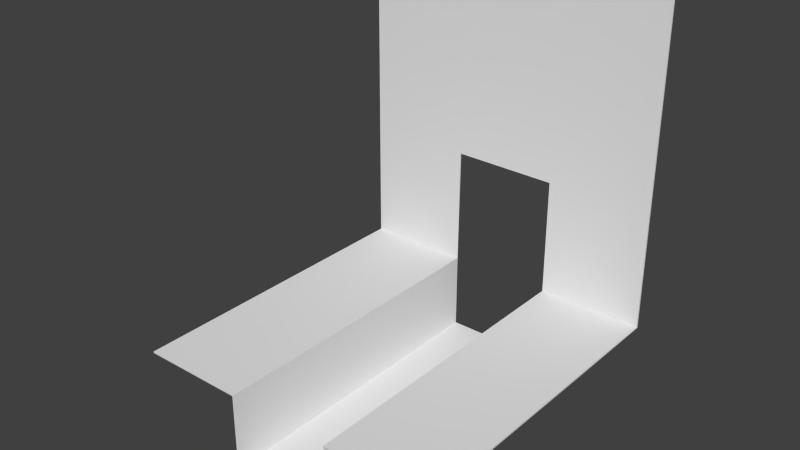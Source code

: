 # Source: BLENDER_Waterway_without_grid.blend  (saved by Blender 2.74.0; exported with 4.5.12 LTS)
import bpy
from mathutils import Matrix  # noqa: F401  (used for matrix-valued properties, if any)

bpy.ops.wm.read_factory_settings(use_empty=True)
scene = bpy.context.scene
scene.name = 'Scene'

# ---- collections
col_collection_1 = bpy.data.collections.new('Collection 1'); scene.collection.children.link(col_collection_1)

# ---- world
world_world = bpy.data.worlds.new('World'); scene.world = world_world
world_world.color = (0.05088, 0.05088, 0.05088)
world_world.use_sun_shadow = False
world_world.sun_shadow_jitter_overblur = 0.0
world_world.cycles.sampling_method = 'MANUAL'
world_world.cycles.sample_map_resolution = 256

# ---- meshes
me_plane = bpy.data.meshes.new('Plane')
me_plane.from_pydata([(-1.0, -1.01, -1.0), (1.0, -1.01, -1.0), (-1.0, 0.99, -1.0), (1.0, 0.99, -1.0), (-0.3333, -1.01, -1.0), (0.3333, -1.01, -1.0), (0.3333, 0.99, -1.0), (-0.3333, 0.99, -1.0), (-0.3333, -1.01, -1.499), (0.3333, -1.01, -1.499), (0.3333, 0.99, -1.499), (-0.3333, 0.99, -1.499), (-1.0, 0.3233, -1.0), (-1.0, -0.3433, -1.0), (1.0, -0.3433, -1.0), (1.0, 0.3233, -1.0), (-0.3333, -0.3433, -1.0), (-0.3333, 0.3233, -1.0), (0.3333, -0.3433, -1.0), (0.3333, 0.3233, -1.0), (-0.3333, -0.3433, -1.499), (-0.3333, 0.3233, -1.499), (0.3333, -0.3433, -1.499), (0.3333, 0.3233, -1.499), (-1.0, 0.99, 0.3213), (1.0, 0.99, 0.3213), (0.3333, 0.99, 0.3213), (-0.3333, 0.99, 0.3213), (0.3333, 0.99, -0.2533), (1.0, 0.99, -0.2533), (-1.0, 0.99, -0.2462), (-0.3333, 0.99, -0.2462), (-1.0, -1.01, -1.01), (1.0, -1.01, -1.01), (-1.0, 1.0, -1.007), (1.0, 1.0, -1.007), (-0.3404, -1.01, -1.007), (0.3404, -1.01, -1.007), (0.3391, 1.0, -1.006), (-0.3391, 1.0, -1.006), (-0.3404, -1.01, -1.506), (0.3404, -1.01, -1.506), (0.3404, 0.99, -1.506), (-0.3404, 0.99, -1.506), (-1.0, 0.3233, -1.01), (-1.0, -0.3433, -1.01), (1.0, -0.3433, -1.01), (1.0, 0.3233, -1.01), (-0.3404, -0.3433, -1.007), (-0.3404, 0.3233, -1.007), (0.3404, -0.3433, -1.007), (0.3404, 0.3233, -1.007), (-0.3404, -0.3433, -1.506), (-0.3404, 0.3233, -1.506), (0.3404, -0.3433, -1.506), (0.3404, 0.3233, -1.506), (-0.3333, 1.0, 1.0), (0.3333, 1.0, 1.0), (1.0, 1.0, 1.0), (-1.0, 1.0, 1.0), (-0.3333, 0.99, 1.0), (0.3333, 0.99, 1.0), (1.0, 0.99, 1.0), (-1.0, 0.99, 1.0), (-1.0, 1.0, 0.3213), (1.0, 1.0, 0.3213), (0.3333, 1.0, 0.3213), (-0.3333, 1.0, 0.3213), (0.3333, 1.0, -0.2533), (1.0, 1.0, -0.2533), (-1.0, 1.0, -0.2462), (-0.3333, 1.0, -0.2462)], [], [(15, 3, 6), (17, 7, 2), (6, 10, 23), (23, 10, 11), (4, 8, 20), (17, 21, 11), (16, 20, 21), (9, 22, 20), (22, 23, 21), (18, 22, 9), (19, 23, 22), (4, 16, 13), (16, 17, 12), (1, 14, 18), (14, 15, 19), (29, 25, 26), (31, 27, 24), (3, 29, 28), (7, 31, 30), (31, 28, 26), (35, 47, 51), (34, 39, 49), (42, 38, 51), (42, 55, 53), (40, 36, 48), (43, 53, 49), (52, 48, 49), (54, 41, 40), (55, 54, 52), (54, 50, 37), (55, 51, 50), (48, 36, 32), (49, 48, 45), (46, 33, 37), (47, 46, 50), (27, 60, 63), (25, 62, 61), (26, 61, 60), (64, 59, 56), (66, 57, 58), (61, 57, 56), (62, 58, 57), (60, 56, 59), (65, 69, 68), (67, 71, 70), (69, 35, 38), (70, 71, 39), (66, 68, 71), (13, 45, 32), (1, 5, 37), (3, 15, 47), (0, 32, 36), (8, 40, 41), (10, 42, 43), (9, 41, 37), (10, 6, 38), (11, 43, 39), (8, 4, 36), (2, 34, 44), (12, 44, 45), (1, 33, 46), (14, 46, 47), (67, 56, 57), (24, 63, 59), (6, 28, 68), (29, 69, 65), (2, 30, 70), (3, 35, 69), (24, 64, 70), (7, 39, 71), (31, 71, 68), (65, 58, 62), (19, 15, 6), (12, 17, 2), (19, 6, 23), (21, 23, 11), (16, 4, 20), (7, 17, 11), (17, 16, 21), (8, 9, 20), (20, 22, 21), (5, 18, 9), (18, 19, 22), (0, 4, 13), (13, 16, 12), (5, 1, 18), (18, 14, 19), (28, 29, 26), (30, 31, 24), (6, 3, 28), (2, 7, 30), (27, 31, 26), (38, 35, 51), (44, 34, 49), (55, 42, 51), (43, 42, 53), (52, 40, 48), (39, 43, 49), (53, 52, 49), (52, 54, 40), (53, 55, 52), (41, 54, 37), (54, 55, 50), (45, 48, 32), (44, 49, 45), (50, 46, 37), (51, 47, 50), (24, 27, 63), (26, 25, 61), (27, 26, 60), (67, 64, 56), (65, 66, 58), (60, 61, 56), (61, 62, 57), (63, 60, 59), (66, 65, 68), (64, 67, 70), (68, 69, 38), (34, 70, 39), (67, 66, 71), (0, 13, 32), (33, 1, 37), (35, 3, 47), (4, 0, 36), (9, 8, 41), (11, 10, 43), (5, 9, 37), (42, 10, 38), (7, 11, 39), (40, 8, 36), (12, 2, 44), (13, 12, 45), (14, 1, 46), (15, 14, 47), (66, 67, 57), (64, 24, 59), (38, 6, 68), (25, 29, 65), (34, 2, 70), (29, 3, 69), (30, 24, 70), (31, 7, 71), (28, 31, 68), (25, 65, 62)])
_uv = me_plane.uv_layers.new(name='UVMap')
_uv.uv.foreach_set('vector', [0.7172, 0.00223, 0.8312, 0.002168, 0.8312, 0.1162, 0.7172, 0.4011, 0.8312, 0.4011, 0.8312, 0.5151, 0.8312, 0.1162, 0.8312, 0.2016, 0.7172, 0.2016, 0.7172, 0.2016, 0.8312, 0.2016, 0.8312, 0.3157, 0.489, 0.4011, 0.489, 0.3157, 0.6031, 0.3157, 0.7172, 0.4011, 0.7172, 0.3157, 0.8312, 0.3157, 0.6031, 0.4011, 0.6031, 0.3157, 0.7172, 0.3157, 0.489, 0.2016, 0.6031, 0.2016, 0.6031, 0.3157, 0.6031, 0.2016, 0.7172, 0.2016, 0.7172, 0.3157, 0.6031, 0.1163, 0.6031, 0.2016, 0.489, 0.2016, 0.7172, 0.1163, 0.7172, 0.2016, 0.6031, 0.2016, 0.489, 0.4011, 0.6031, 0.4011, 0.6031, 0.5151, 0.6031, 0.4011, 0.7172, 0.4011, 0.7172, 0.5151, 0.489, 0.002162, 0.6031, 0.002177, 0.6031, 0.1163, 0.6031, 0.002177, 0.7172, 0.00223, 0.7172, 0.1163, 0.4008, 0.3288, 0.3259, 0.4041, 0.2462, 0.321, 0.2347, 0.1679, 0.1645, 0.2391, 0.08098, 0.1592, 0.4841, 0.2435, 0.4008, 0.3288, 0.3183, 0.2497, 0.3218, 0.08051, 0.2347, 0.1679, 0.1565, 0.08596, 0.2347, 0.1679, 0.3183, 0.2497, 0.2462, 0.321, 0.3445, 0.9998, 0.2286, 0.9996, 0.2287, 0.8866, 0.3445, 0.4855, 0.3447, 0.5987, 0.2287, 0.5988, 0.343, 0.801, 0.3447, 0.8867, 0.2287, 0.8866, 0.343, 0.801, 0.2287, 0.801, 0.2287, 0.6843, 0.0002568, 0.6844, 0.0002309, 0.5989, 0.1145, 0.5989, 0.343, 0.6844, 0.2287, 0.6843, 0.2287, 0.5988, 0.1145, 0.6844, 0.1145, 0.5989, 0.2287, 0.5988, 0.1145, 0.801, 0.0002499, 0.801, 0.0002568, 0.6844, 0.2287, 0.801, 0.1145, 0.801, 0.1145, 0.6844, 0.1145, 0.801, 0.1145, 0.8865, 0.0002287, 0.8865, 0.2287, 0.801, 0.2287, 0.8866, 0.1145, 0.8865, 0.1145, 0.5989, 0.0002309, 0.5989, 0.0001711, 0.4859, 0.2287, 0.5988, 0.1145, 0.5989, 0.1144, 0.4859, 0.1144, 0.9995, 0.000171, 0.9995, 0.0002287, 0.8865, 0.2286, 0.9996, 0.1144, 0.9995, 0.1145, 0.8865, 0.1645, 0.2391, 0.0823, 0.3215, 0.001586, 0.2404, 0.3259, 0.4041, 0.2447, 0.4837, 0.1635, 0.4028, 0.2462, 0.321, 0.1635, 0.4028, 0.0823, 0.3215, 0.7145, 0.5175, 0.8307, 0.5175, 0.8307, 0.6316, 0.7145, 0.7458, 0.8307, 0.7458, 0.8307, 0.86, 0.1635, 0.4028, 0.162, 0.4043, 0.08088, 0.323, 0.2447, 0.4837, 0.2433, 0.4852, 0.162, 0.4043, 0.0823, 0.3215, 0.08088, 0.323, 0.0001724, 0.2419, 0.7145, 0.86, 0.6161, 0.86, 0.6161, 0.7458, 0.7145, 0.6316, 0.6173, 0.6316, 0.6173, 0.5175, 0.6161, 0.86, 0.487, 0.86, 0.4872, 0.7468, 0.6173, 0.5175, 0.6173, 0.6316, 0.4872, 0.6307, 0.7145, 0.7458, 0.6161, 0.7458, 0.6173, 0.6316, 0.6031, 0.5151, 0.6031, 0.5171, 0.489, 0.5171, 0.489, 0.002162, 0.489, 0.1162, 0.4871, 0.1143, 0.8312, 0.002168, 0.7172, 0.00223, 0.7172, 0.0002397, 0.489, 0.5151, 0.487, 0.5152, 0.487, 0.403, 0.489, 0.3157, 0.487, 0.3177, 0.487, 0.1996, 0.4388, 0.4855, 0.4403, 0.4871, 0.3496, 0.4871, 0.489, 0.2016, 0.4875, 0.2031, 0.4875, 0.1177, 0.3492, 0.4867, 0.3492, 0.5688, 0.3473, 0.5678, 0.3456, 0.4869, 0.347, 0.4855, 0.347, 0.568, 0.489, 0.3157, 0.489, 0.4011, 0.4875, 0.3996, 0.8312, 0.5151, 0.834, 0.5171, 0.7172, 0.5171, 0.7172, 0.5151, 0.7172, 0.5171, 0.6031, 0.5171, 0.489, 0.002162, 0.489, 0.000171, 0.6031, 0.0001857, 0.6031, 0.002177, 0.6031, 0.0001857, 0.7172, 0.0002397, 0.7145, 0.6316, 0.8307, 0.6316, 0.8307, 0.7458, 0.08098, 0.1592, 0.001586, 0.2404, 0.000171, 0.2391, 0.4883, 0.7446, 0.616, 0.7436, 0.6161, 0.7458, 0.4008, 0.3288, 0.4022, 0.3302, 0.3273, 0.4054, 0.2433, 0.002714, 0.1565, 0.08596, 0.1552, 0.08454, 0.4841, 0.2435, 0.4866, 0.2439, 0.4022, 0.3302, 0.08098, 0.1592, 0.07963, 0.1578, 0.1552, 0.08454, 0.4883, 0.6329, 0.4872, 0.6307, 0.6173, 0.6316, 0.6153, 0.6316, 0.6173, 0.6316, 0.6161, 0.7458, 0.3273, 0.4054, 0.2461, 0.4852, 0.2447, 0.4837, 0.7172, 0.1163, 0.7172, 0.00223, 0.8312, 0.1162, 0.7172, 0.5151, 0.7172, 0.4011, 0.8312, 0.5151, 0.7172, 0.1163, 0.8312, 0.1162, 0.7172, 0.2016, 0.7172, 0.3157, 0.7172, 0.2016, 0.8312, 0.3157, 0.6031, 0.4011, 0.489, 0.4011, 0.6031, 0.3157, 0.8312, 0.4011, 0.7172, 0.4011, 0.8312, 0.3157, 0.7172, 0.4011, 0.6031, 0.4011, 0.7172, 0.3157, 0.489, 0.3157, 0.489, 0.2016, 0.6031, 0.3157, 0.6031, 0.3157, 0.6031, 0.2016, 0.7172, 0.3157, 0.489, 0.1162, 0.6031, 0.1163, 0.489, 0.2016, 0.6031, 0.1163, 0.7172, 0.1163, 0.6031, 0.2016, 0.489, 0.5151, 0.489, 0.4011, 0.6031, 0.5151, 0.6031, 0.5151, 0.6031, 0.4011, 0.7172, 0.5151, 0.489, 0.1162, 0.489, 0.002162, 0.6031, 0.1163, 0.6031, 0.1163, 0.6031, 0.002177, 0.7172, 0.1163, 0.3183, 0.2497, 0.4008, 0.3288, 0.2462, 0.321, 0.1565, 0.08596, 0.2347, 0.1679, 0.08098, 0.1592, 0.4075, 0.1639, 0.4841, 0.2435, 0.3183, 0.2497, 0.2433, 0.002714, 0.3218, 0.08051, 0.1565, 0.08596, 0.1645, 0.2391, 0.2347, 0.1679, 0.2462, 0.321, 0.3447, 0.8867, 0.3445, 0.9998, 0.2287, 0.8866, 0.2286, 0.4857, 0.3445, 0.4855, 0.2287, 0.5988, 0.2287, 0.801, 0.343, 0.801, 0.2287, 0.8866, 0.343, 0.6844, 0.343, 0.801, 0.2287, 0.6843, 0.1145, 0.6844, 0.0002568, 0.6844, 0.1145, 0.5989, 0.3447, 0.5987, 0.343, 0.6844, 0.2287, 0.5988, 0.2287, 0.6843, 0.1145, 0.6844, 0.2287, 0.5988, 0.1145, 0.6844, 0.1145, 0.801, 0.0002568, 0.6844, 0.2287, 0.6843, 0.2287, 0.801, 0.1145, 0.6844, 0.0002499, 0.801, 0.1145, 0.801, 0.0002287, 0.8865, 0.1145, 0.801, 0.2287, 0.801, 0.1145, 0.8865, 0.1144, 0.4859, 0.1145, 0.5989, 0.0001711, 0.4859, 0.2286, 0.4857, 0.2287, 0.5988, 0.1144, 0.4859, 0.1145, 0.8865, 0.1144, 0.9995, 0.0002287, 0.8865, 0.2287, 0.8866, 0.2286, 0.9996, 0.1145, 0.8865, 0.08098, 0.1592, 0.1645, 0.2391, 0.001586, 0.2404, 0.2462, 0.321, 0.3259, 0.4041, 0.1635, 0.4028, 0.1645, 0.2391, 0.2462, 0.321, 0.0823, 0.3215, 0.7145, 0.6316, 0.7145, 0.5175, 0.8307, 0.6316, 0.7145, 0.86, 0.7145, 0.7458, 0.8307, 0.86, 0.0823, 0.3215, 0.1635, 0.4028, 0.08088, 0.323, 0.1635, 0.4028, 0.2447, 0.4837, 0.162, 0.4043, 0.001586, 0.2404, 0.0823, 0.3215, 0.0001724, 0.2419, 0.7145, 0.7458, 0.7145, 0.86, 0.6161, 0.7458, 0.7145, 0.5175, 0.7145, 0.6316, 0.6173, 0.5175, 0.6161, 0.7458, 0.6161, 0.86, 0.4872, 0.7468, 0.487, 0.5175, 0.6173, 0.5175, 0.4872, 0.6307, 0.7145, 0.6316, 0.7145, 0.7458, 0.6173, 0.6316, 0.489, 0.5151, 0.6031, 0.5151, 0.489, 0.5171, 0.4871, 0.002151, 0.489, 0.002162, 0.4871, 0.1143, 0.834, 0.0001761, 0.8312, 0.002168, 0.7172, 0.0002397, 0.489, 0.4011, 0.489, 0.5151, 0.487, 0.403, 0.489, 0.2016, 0.489, 0.3157, 0.487, 0.1996, 0.3505, 0.4855, 0.4388, 0.4855, 0.3496, 0.4871, 0.489, 0.1162, 0.489, 0.2016, 0.4875, 0.1177, 0.3478, 0.4855, 0.3492, 0.4867, 0.3473, 0.5678, 0.3451, 0.5689, 0.3456, 0.4869, 0.347, 0.568, 0.4875, 0.3142, 0.489, 0.3157, 0.4875, 0.3996, 0.7172, 0.5151, 0.8312, 0.5151, 0.7172, 0.5171, 0.6031, 0.5151, 0.7172, 0.5151, 0.6031, 0.5171, 0.6031, 0.002177, 0.489, 0.002162, 0.6031, 0.0001857, 0.7172, 0.00223, 0.6031, 0.002177, 0.7172, 0.0002397, 0.7145, 0.7458, 0.7145, 0.6316, 0.8307, 0.7458, 0.07963, 0.1578, 0.08098, 0.1592, 0.000171, 0.2391, 0.4872, 0.7468, 0.4883, 0.7446, 0.6161, 0.7458, 0.3259, 0.4041, 0.4008, 0.3288, 0.3273, 0.4054, 0.2429, 0.000171, 0.2433, 0.002714, 0.1552, 0.08454, 0.4008, 0.3288, 0.4841, 0.2435, 0.4022, 0.3302, 0.1565, 0.08596, 0.08098, 0.1592, 0.1552, 0.08454, 0.6173, 0.6339, 0.4883, 0.6329, 0.6173, 0.6316, 0.6141, 0.7458, 0.6153, 0.6316, 0.6161, 0.7458, 0.3259, 0.4041, 0.3273, 0.4054, 0.2447, 0.4837])
me_plane.use_remesh_preserve_volume = False
me_plane.use_remesh_preserve_attributes = False
me_plane.use_mirror_vertex_groups = False
me_plane.update()

# ---- objects
ob_weltabschnitt_wasser_ausgang = bpy.data.objects.new('Weltabschnitt_Wasser_Ausgang', me_plane)

# ---- transforms, parenting, visibility, modifiers, constraints
ob_weltabschnitt_wasser_ausgang.location = (0.0, 0.01, 1.0)
ob_weltabschnitt_wasser_ausgang.lineart.crease_threshold = 0.0

# ---- collection membership
col_collection_1.objects.link(ob_weltabschnitt_wasser_ausgang)

# ---- scene / render settings (as saved in the file)
scene.frame_start = 1; scene.frame_end = 250; scene.frame_set(11)
scene.render.engine = 'BLENDER_EEVEE_NEXT'
scene.render.resolution_percentage = 50
scene.render.dither_intensity = 0.0
scene.cycles.use_denoising = False
scene.cycles.samples = 10
scene.cycles.sampling_pattern = 'TABULATED_SOBOL'
scene.cycles.light_sampling_threshold = 0.0
scene.cycles.use_adaptive_sampling = False
scene.cycles.use_light_tree = False
scene.cycles.blur_glossy = 0.0
scene.cycles.volume_bounces = 1
scene.cycles.pixel_filter_type = 'GAUSSIAN'
scene.cycles.sample_clamp_indirect = 0.0
scene.view_settings.view_transform = 'Standard'
bpy.context.view_layer.update()

# ---- added for rendering (the .blend has no active camera and no usable light): camera, sun
cam_auto = bpy.data.cameras.new('AutoCamera')
cam_auto.lens = 50.0
cam_auto.sensor_width = 36.0
cam_auto.clip_end = 1000.0
ob_auto_camera = bpy.data.objects.new('AutoCamera', cam_auto)
scene.collection.objects.link(ob_auto_camera)
ob_auto_camera.location = (3.5012, -4.19643, 3.54799)
ob_auto_camera.rotation_euler = (1.09748, -7.21219e-08, 0.694738)
scene.camera = ob_auto_camera
light_auto_sun = bpy.data.lights.new('AutoSun', 'SUN')
light_auto_sun.energy = 3.0
light_auto_sun.angle = 0.0523599
ob_auto_sun = bpy.data.objects.new('AutoSun', light_auto_sun)
scene.collection.objects.link(ob_auto_sun)
ob_auto_sun.rotation_euler = (0.872665, 0.174533, 0.523599)
bpy.context.view_layer.update()
